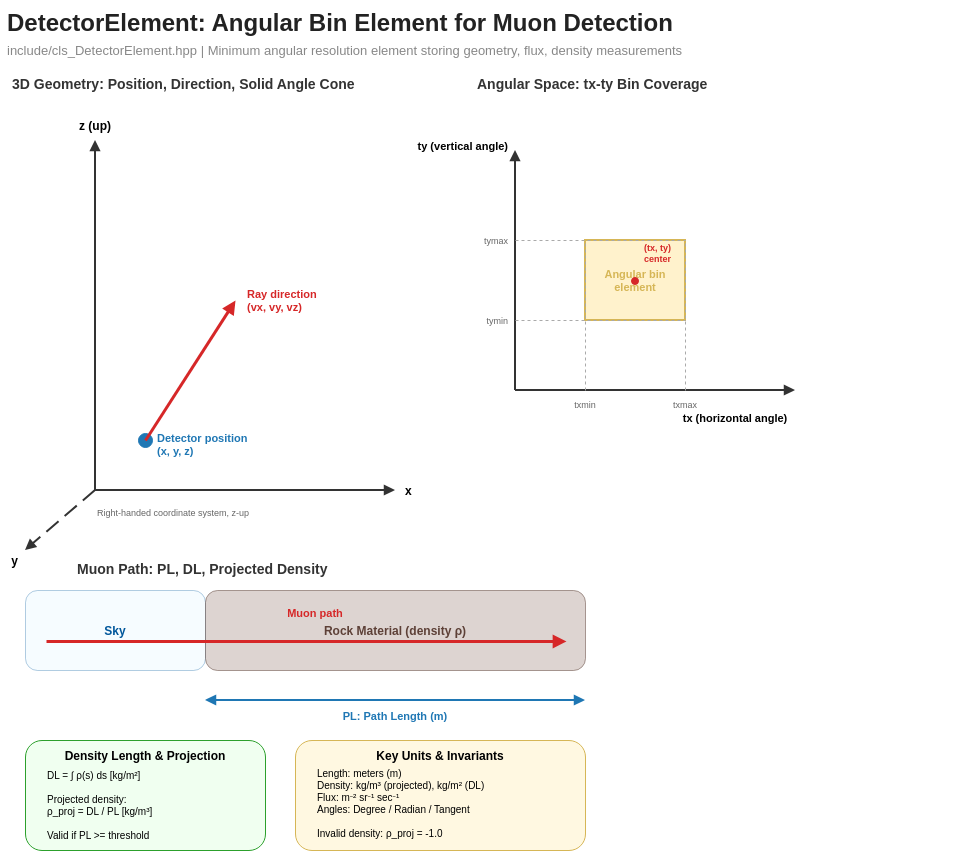

The diagram above was exported from draw.io. Its source (the exported page's mxGraphModel, read from the mxfile embedded in the PNG):
<mxGraphModel dx="2662" dy="1324" grid="1" gridSize="10" guides="1" tooltips="1" connect="1" arrows="1" fold="1" page="1" pageScale="1" pageWidth="1700" pageHeight="900" math="0" shadow="0">
  <root>
    <mxCell id="0" />
    <mxCell id="1" parent="0" />
    <mxCell id="title" value="DetectorElement: Angular Bin Element for Muon Detection" style="text;html=0;strokeColor=none;fillColor=none;align=left;verticalAlign=middle;fontStyle=1;fontSize=24;fontColor=#222222;" parent="1" vertex="1">
      <mxGeometry x="10" y="10" width="690" height="40" as="geometry" />
    </mxCell>
    <mxCell id="subtitle" value="include/cls_DetectorElement.hpp  |  Minimum angular resolution element storing geometry, flux, density measurements" style="text;html=0;strokeColor=none;fillColor=none;align=left;verticalAlign=middle;fontColor=#888888;fontSize=13;" parent="1" vertex="1">
      <mxGeometry x="10" y="48" width="950" height="22" as="geometry" />
    </mxCell>
    <mxCell id="diag_title_3d" value="3D Geometry: Position, Direction, Solid Angle Cone" style="text;html=0;strokeColor=none;fillColor=none;align=left;verticalAlign=middle;fontStyle=1;fontSize=14;fontColor=#333333;" parent="1" vertex="1">
      <mxGeometry x="15" y="80" width="500" height="25" as="geometry" />
    </mxCell>
    <mxCell id="zaxis" value="" style="endArrow=block;html=1;strokeColor=#333333;strokeWidth=2;endFill=1;" parent="1" edge="1">
      <mxGeometry relative="1" as="geometry">
        <mxPoint x="100" y="500" as="sourcePoint" />
        <mxPoint x="100" y="150" as="targetPoint" />
      </mxGeometry>
    </mxCell>
    <mxCell id="zlabel" value="z (up)" style="text;html=0;strokeColor=none;fillColor=none;align=center;verticalAlign=bottom;fontStyle=1;fontSize=12;" parent="1" vertex="1">
      <mxGeometry x="75" y="125" width="50" height="20" as="geometry" />
    </mxCell>
    <mxCell id="xaxis" value="" style="endArrow=block;html=1;strokeColor=#333333;strokeWidth=2;endFill=1;" parent="1" edge="1">
      <mxGeometry relative="1" as="geometry">
        <mxPoint x="100" y="500" as="sourcePoint" />
        <mxPoint x="400" y="500" as="targetPoint" />
      </mxGeometry>
    </mxCell>
    <mxCell id="xlabel" value="x" style="text;html=0;strokeColor=none;fillColor=none;align=left;verticalAlign=middle;fontStyle=1;fontSize=12;" parent="1" vertex="1">
      <mxGeometry x="408" y="490" width="30" height="20" as="geometry" />
    </mxCell>
    <mxCell id="yaxis" value="" style="endArrow=block;html=1;strokeColor=#333333;strokeWidth=2;endFill=1;dashed=1;dashPattern=8 4;" parent="1" edge="1">
      <mxGeometry relative="1" as="geometry">
        <mxPoint x="100" y="500" as="sourcePoint" />
        <mxPoint x="30" y="560" as="targetPoint" />
      </mxGeometry>
    </mxCell>
    <mxCell id="ylabel" value="y" style="text;html=0;strokeColor=none;fillColor=none;align=right;verticalAlign=middle;fontStyle=1;fontSize=12;" parent="1" vertex="1">
      <mxGeometry x="5" y="560" width="20" height="20" as="geometry" />
    </mxCell>
    <mxCell id="detector_pos" value="" style="ellipse;whiteSpace=wrap;html=1;fillColor=#1f77b4;strokeColor=#1f77b4;aspect=fixed;" parent="1" vertex="1">
      <mxGeometry x="143" y="443" width="14" height="14" as="geometry" />
    </mxCell>
    <mxCell id="detector_pos_label" value="Detector position&#10;(x, y, z)" style="text;html=0;strokeColor=none;fillColor=none;align=left;verticalAlign=top;fontSize=11;fontColor=#1f77b4;fontStyle=1;" parent="1" vertex="1">
      <mxGeometry x="160" y="435" width="120" height="30" as="geometry" />
    </mxCell>
    <mxCell id="ray_direction" value="" style="endArrow=block;html=1;strokeColor=#d62728;strokeWidth=3;endFill=1;" parent="1" edge="1">
      <mxGeometry relative="1" as="geometry">
        <mxPoint x="150" y="450" as="sourcePoint" />
        <mxPoint x="240" y="310" as="targetPoint" />
      </mxGeometry>
    </mxCell>
    <mxCell id="ray_label" value="Ray direction&#10;(vx, vy, vz)" style="text;html=0;strokeColor=none;fillColor=none;align=left;verticalAlign=middle;fontSize=11;fontColor=#d62728;fontStyle=1;" parent="1" vertex="1">
      <mxGeometry x="250" y="295" width="100" height="30" as="geometry" />
    </mxCell>
    <mxCell id="diag_title_angular" value="Angular Space: tx-ty Bin Coverage" style="text;html=0;strokeColor=none;fillColor=none;align=left;verticalAlign=middle;fontStyle=1;fontSize=14;fontColor=#333333;" parent="1" vertex="1">
      <mxGeometry x="480" y="80" width="350" height="25" as="geometry" />
    </mxCell>
    <mxCell id="tx_axis" value="" style="endArrow=block;html=1;strokeColor=#333333;strokeWidth=2;endFill=1;" parent="1" edge="1">
      <mxGeometry relative="1" as="geometry">
        <mxPoint x="520" y="400" as="sourcePoint" />
        <mxPoint x="800" y="400" as="targetPoint" />
      </mxGeometry>
    </mxCell>
    <mxCell id="tx_axis_label" value="tx (horizontal angle)" style="text;html=0;strokeColor=none;fillColor=none;align=center;verticalAlign=top;fontStyle=1;fontSize=11;" parent="1" vertex="1">
      <mxGeometry x="660" y="415" width="160" height="20" as="geometry" />
    </mxCell>
    <mxCell id="ty_axis" value="" style="endArrow=block;html=1;strokeColor=#333333;strokeWidth=2;endFill=1;" parent="1" edge="1">
      <mxGeometry relative="1" as="geometry">
        <mxPoint x="520" y="400" as="sourcePoint" />
        <mxPoint x="520" y="160" as="targetPoint" />
      </mxGeometry>
    </mxCell>
    <mxCell id="ty_axis_label" value="ty (vertical angle)" style="text;html=0;strokeColor=none;fillColor=none;align=right;verticalAlign=middle;fontStyle=1;fontSize=11;" parent="1" vertex="1">
      <mxGeometry x="380" y="145" width="135" height="20" as="geometry" />
    </mxCell>
    <mxCell id="angle_bin_box" value="" style="rounded=0;whiteSpace=wrap;html=1;fillColor=#fff2cc;strokeColor=#d6b656;strokeWidth=2;" parent="1" vertex="1">
      <mxGeometry x="590" y="250" width="100" height="80" as="geometry" />
    </mxCell>
    <mxCell id="bin_label" value="Angular bin&#10;element" style="text;html=0;strokeColor=none;fillColor=none;align=center;verticalAlign=middle;fontSize=11;fontColor=#d6b656;fontStyle=1;" parent="1" vertex="1">
      <mxGeometry x="595" y="275" width="90" height="30" as="geometry" />
    </mxCell>
    <mxCell id="txmin_line" value="" style="endArrow=none;html=1;strokeColor=#aaaaaa;strokeWidth=1;dashed=1;" parent="1" edge="1">
      <mxGeometry relative="1" as="geometry">
        <mxPoint x="590" y="400" as="sourcePoint" />
        <mxPoint x="590" y="250" as="targetPoint" />
      </mxGeometry>
    </mxCell>
    <mxCell id="txmin_label" value="txmin" style="text;html=0;strokeColor=none;fillColor=none;align=center;verticalAlign=top;fontSize=9;fontColor=#666666;" parent="1" vertex="1">
      <mxGeometry x="565" y="403" width="50" height="15" as="geometry" />
    </mxCell>
    <mxCell id="txmax_line" value="" style="endArrow=none;html=1;strokeColor=#aaaaaa;strokeWidth=1;dashed=1;" parent="1" edge="1">
      <mxGeometry relative="1" as="geometry">
        <mxPoint x="690" y="400" as="sourcePoint" />
        <mxPoint x="690" y="250" as="targetPoint" />
      </mxGeometry>
    </mxCell>
    <mxCell id="txmax_label" value="txmax" style="text;html=0;strokeColor=none;fillColor=none;align=center;verticalAlign=top;fontSize=9;fontColor=#666666;" parent="1" vertex="1">
      <mxGeometry x="665" y="403" width="50" height="15" as="geometry" />
    </mxCell>
    <mxCell id="tymin_line" value="" style="endArrow=none;html=1;strokeColor=#aaaaaa;strokeWidth=1;dashed=1;" parent="1" edge="1">
      <mxGeometry relative="1" as="geometry">
        <mxPoint x="520" y="330" as="sourcePoint" />
        <mxPoint x="690" y="330" as="targetPoint" />
      </mxGeometry>
    </mxCell>
    <mxCell id="tymin_label" value="tymin" style="text;html=0;strokeColor=none;fillColor=none;align=right;verticalAlign=middle;fontSize=9;fontColor=#666666;" parent="1" vertex="1">
      <mxGeometry x="470" y="323" width="45" height="15" as="geometry" />
    </mxCell>
    <mxCell id="tymax_line" value="" style="endArrow=none;html=1;strokeColor=#aaaaaa;strokeWidth=1;dashed=1;" parent="1" edge="1">
      <mxGeometry relative="1" as="geometry">
        <mxPoint x="520" y="250" as="sourcePoint" />
        <mxPoint x="690" y="250" as="targetPoint" />
      </mxGeometry>
    </mxCell>
    <mxCell id="tymax_label" value="tymax" style="text;html=0;strokeColor=none;fillColor=none;align=right;verticalAlign=middle;fontSize=9;fontColor=#666666;" parent="1" vertex="1">
      <mxGeometry x="470" y="243" width="45" height="15" as="geometry" />
    </mxCell>
    <mxCell id="center_dot" value="" style="ellipse;whiteSpace=wrap;html=1;fillColor=#d62728;strokeColor=#d62728;aspect=fixed;" parent="1" vertex="1">
      <mxGeometry x="636" y="287" width="7" height="7" as="geometry" />
    </mxCell>
    <mxCell id="center_label" value="(tx, ty)&#10;center" style="text;html=0;strokeColor=none;fillColor=none;align=left;verticalAlign=middle;fontSize=9;fontColor=#d62728;fontStyle=1;" parent="1" vertex="1">
      <mxGeometry x="647" y="250" width="50" height="25" as="geometry" />
    </mxCell>
    <mxCell id="diag_title_flux" value="Muon Path: PL, DL, Projected Density" style="text;html=0;strokeColor=none;fillColor=none;align=left;verticalAlign=middle;fontStyle=1;fontSize=14;fontColor=#333333;" parent="1" vertex="1">
      <mxGeometry x="80" y="565" width="400" height="25" as="geometry" />
    </mxCell>
    <mxCell id="sky_region" value="" style="rounded=1;whiteSpace=wrap;html=1;fillColor=#e1f5fe;strokeColor=#01579b;opacity=30;" parent="1" vertex="1">
      <mxGeometry x="30" y="600" width="180" height="80" as="geometry" />
    </mxCell>
    <mxCell id="sky_label" value="Sky" style="text;html=0;strokeColor=none;fillColor=none;align=center;verticalAlign=middle;fontSize=12;fontColor=#01579b;fontStyle=1;" parent="1" vertex="1">
      <mxGeometry x="90" y="630" width="60" height="20" as="geometry" />
    </mxCell>
    <mxCell id="rock_region" value="" style="rounded=1;whiteSpace=wrap;html=1;fillColor=#bcaaa4;strokeColor=#5d4037;opacity=50;" parent="1" vertex="1">
      <mxGeometry x="210" y="600" width="380" height="80" as="geometry" />
    </mxCell>
    <mxCell id="rock_label" value="Rock Material (density ρ)" style="text;html=0;strokeColor=none;fillColor=none;align=center;verticalAlign=middle;fontSize=12;fontColor=#5d4037;fontStyle=1;" parent="1" vertex="1">
      <mxGeometry x="300" y="630" width="200" height="20" as="geometry" />
    </mxCell>
    <mxCell id="muon_ray" value="" style="endArrow=block;html=1;strokeColor=#d62728;strokeWidth=3;endFill=1;" parent="1" edge="1">
      <mxGeometry relative="1" as="geometry">
        <mxPoint x="51" y="651" as="sourcePoint" />
        <mxPoint x="571" y="651" as="targetPoint" />
      </mxGeometry>
    </mxCell>
    <mxCell id="muon_label" value="Muon path" style="text;html=0;strokeColor=none;fillColor=none;align=center;verticalAlign=bottom;fontSize=11;fontColor=#d62728;fontStyle=1;" parent="1" vertex="1">
      <mxGeometry x="270" y="612" width="100" height="20" as="geometry" />
    </mxCell>
    <mxCell id="pl_dim_arrow" value="" style="endArrow=block;startArrow=block;html=1;strokeColor=#1f77b4;strokeWidth=2;endFill=1;startFill=1;" parent="1" edge="1">
      <mxGeometry relative="1" as="geometry">
        <mxPoint x="210" y="710" as="sourcePoint" />
        <mxPoint x="590" y="710" as="targetPoint" />
      </mxGeometry>
    </mxCell>
    <mxCell id="pl_label" value="PL: Path Length (m)" style="text;html=0;strokeColor=none;fillColor=none;align=center;verticalAlign=top;fontSize=11;fontColor=#1f77b4;fontStyle=1;" parent="1" vertex="1">
      <mxGeometry x="320" y="713" width="160" height="20" as="geometry" />
    </mxCell>
    <mxCell id="dl_box" value="" style="rounded=1;whiteSpace=wrap;html=1;fillColor=#f0fff0;strokeColor=#2ca02c;" parent="1" vertex="1">
      <mxGeometry x="30" y="750" width="240" height="110" as="geometry" />
    </mxCell>
    <mxCell id="dl_title" value="Density Length &amp; Projection" style="text;html=0;strokeColor=none;fillColor=none;align=center;verticalAlign=middle;fontStyle=1;fontSize=12;" parent="1" vertex="1">
      <mxGeometry x="40" y="755" width="220" height="20" as="geometry" />
    </mxCell>
    <mxCell id="dl_formula" value="DL = ∫ ρ(s) ds  [kg/m²]&#10;&#10;Projected density:&#10;ρ_proj = DL / PL  [kg/m³]&#10;&#10;Valid if PL &gt;= threshold" style="text;html=0;strokeColor=none;fillColor=none;align=left;verticalAlign=top;spacingLeft=10;spacingTop=5;fontSize=10;" parent="1" vertex="1">
      <mxGeometry x="40" y="767.5" width="220" height="75" as="geometry" />
    </mxCell>
    <mxCell id="units_box" value="" style="rounded=1;whiteSpace=wrap;html=1;fillColor=#fff8e1;strokeColor=#d6b656;" parent="1" vertex="1">
      <mxGeometry x="300" y="750" width="290" height="110" as="geometry" />
    </mxCell>
    <mxCell id="units_title" value="Key Units &amp; Invariants" style="text;html=0;strokeColor=none;fillColor=none;align=center;verticalAlign=middle;fontStyle=1;fontSize=12;" parent="1" vertex="1">
      <mxGeometry x="310" y="755" width="270" height="20" as="geometry" />
    </mxCell>
    <mxCell id="units_text" value="Length: meters (m)&#10;Density: kg/m³ (projected), kg/m² (DL)&#10;Flux: m⁻² sr⁻¹ sec⁻¹&#10;Angles: Degree / Radian / Tangent&#10;&#10;Invalid density: ρ_proj = -1.0" style="text;html=0;strokeColor=none;fillColor=none;align=left;verticalAlign=top;spacingLeft=10;spacingTop=3;fontSize=10;" parent="1" vertex="1">
      <mxGeometry x="310" y="767.5" width="270" height="75" as="geometry" />
    </mxCell>
    <mxCell id="coord_note" value="Right-handed coordinate system, z-up" style="text;html=0;strokeColor=none;fillColor=none;align=left;verticalAlign=middle;fontSize=9;fontColor=#666666;" parent="1" vertex="1">
      <mxGeometry x="100" y="515" width="250" height="15" as="geometry" />
    </mxCell>
  </root>
</mxGraphModel>